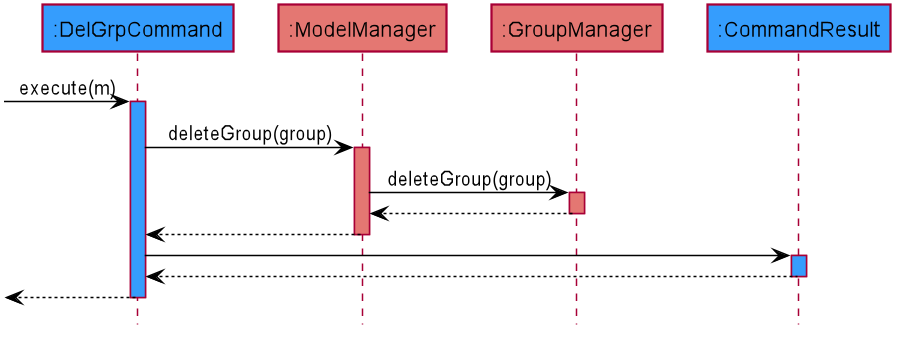

The diagram above was rendered by PlantUML. Its source (embedded in the PNG):
@startuml











skinparam BackgroundColor #FFFFFFF

skinparam Shadowing false

skinparam Class {
    FontColor #black
    BorderThickness 1
    BorderColor #FFFFFF
    StereotypeFontColor #black
    FontName Arial
}

skinparam Actor {
    FontColor #black
    BorderColor #black
    Color #black
    FontName Arial
}

skinparam Sequence {
    FontColor #black
    MessageAlign center
    BoxFontSize 15
    BoxPadding 0
    BoxFontColor #black
    FontName Arial
}

skinparam Participant {
    FontColor #black
    FontColor #black
    Padding 20
}

skinparam activity {
    ArrowColor #FF0000
    BorderColor #9673A6
    BackgroundColor #E1D5E7
}

skinparam MinClassWidth 50
skinparam ParticipantPadding 10
skinparam Shadowing false
skinparam DefaultTextAlignment center
skinparam packageStyle Rectangle

hide footbox
hide members
hide circle

hide members
hide circle
skinparam shadowing false

participant ":DelGrpCommand" as DelGrpCommand #359DFD
participant ":ModelManager" as ModelManager #E47772
participant ":GroupManager" as GroupManager #E47772
participant ":CommandResult" as CommandResult #359DFD


-[#black]> DelGrpCommand: execute(m)
activate DelGrpCommand #359DFD
DelGrpCommand -[#black]> ModelManager : deleteGroup(group)
activate ModelManager #E47772
ModelManager -[#black]> GroupManager : deleteGroup(group)
activate GroupManager #E47772
return
return
DelGrpCommand -[#black]> CommandResult
activate CommandResult #359DFD
return
return
deactivate GroupManager
deactivate ModelManager

deactivate DelGrpCommand
@enduml